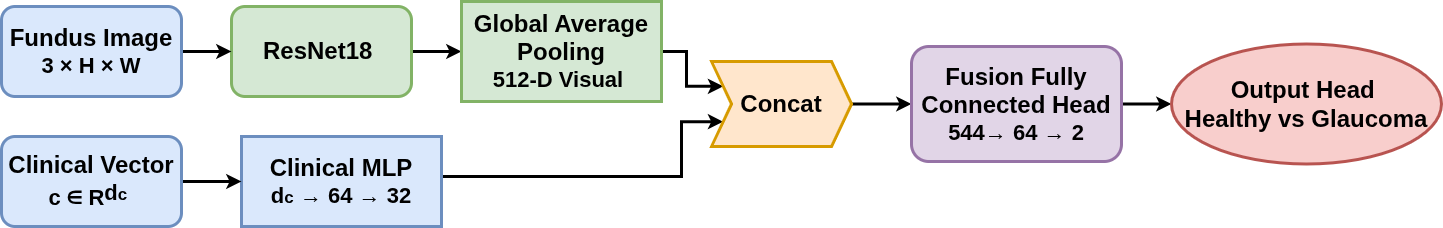

The diagram above was exported from draw.io. Its source (the exported page's mxGraphModel, read from the mxfile embedded in the PNG):
<mxGraphModel dx="2210" dy="793" grid="1" gridSize="10" guides="1" tooltips="1" connect="1" arrows="1" fold="1" page="1" pageScale="1" pageWidth="850" pageHeight="1100" math="0" shadow="0">
  <root>
    <mxCell id="0" />
    <mxCell id="1" parent="0" />
    <mxCell id="N5bKPms3H_GcXy1ri954-9" edge="1" parent="1" source="N5bKPms3H_GcXy1ri954-7" style="edgeStyle=orthogonalEdgeStyle;rounded=0;orthogonalLoop=1;jettySize=auto;html=1;strokeWidth=3;" target="N5bKPms3H_GcXy1ri954-8" value="">
      <mxGeometry relative="1" as="geometry" />
    </mxCell>
    <mxCell id="N5bKPms3H_GcXy1ri954-7" parent="1" style="rounded=1;whiteSpace=wrap;html=1;fillColor=#d5e8d4;strokeColor=#82b366;strokeWidth=3;" value="&lt;font style=&quot;font-size: 24px;&quot;&gt;&lt;b style=&quot;&quot;&gt;ResNet18&amp;nbsp;&lt;/b&gt;&lt;/font&gt;" vertex="1">
      <mxGeometry height="90" width="180" x="60" y="230" as="geometry" />
    </mxCell>
    <mxCell id="N5bKPms3H_GcXy1ri954-17" edge="1" parent="1" source="N5bKPms3H_GcXy1ri954-8" style="edgeStyle=orthogonalEdgeStyle;rounded=0;orthogonalLoop=1;jettySize=auto;html=1;strokeWidth=3;entryX=0;entryY=0.25;entryDx=0;entryDy=0;" target="N5bKPms3H_GcXy1ri954-14" value="">
      <mxGeometry relative="1" as="geometry" />
    </mxCell>
    <mxCell id="N5bKPms3H_GcXy1ri954-8" parent="1" style="rounded=0;whiteSpace=wrap;html=1;fillColor=#d5e8d4;strokeColor=#82b366;strokeWidth=3;" value="&lt;font style=&quot;&quot;&gt;&lt;b style=&quot;&quot;&gt;&lt;span style=&quot;font-size: 24px;&quot;&gt;Global Average Pooling&lt;/span&gt;&lt;/b&gt;&lt;/font&gt;&lt;div&gt;&lt;font style=&quot;&quot;&gt;&lt;b style=&quot;&quot;&gt;&lt;font style=&quot;font-size: 22px;&quot;&gt;512-D Visual&amp;nbsp;&lt;/font&gt;&lt;/b&gt;&lt;/font&gt;&lt;/div&gt;" vertex="1">
      <mxGeometry height="100" width="200" x="290" y="225" as="geometry" />
    </mxCell>
    <mxCell id="N5bKPms3H_GcXy1ri954-30" edge="1" parent="1" source="N5bKPms3H_GcXy1ri954-12" style="edgeStyle=orthogonalEdgeStyle;rounded=0;orthogonalLoop=1;jettySize=auto;html=1;entryX=0;entryY=0.75;entryDx=0;entryDy=0;strokeWidth=3;" target="N5bKPms3H_GcXy1ri954-14" value="">
      <mxGeometry relative="1" as="geometry">
        <Array as="points">
          <mxPoint x="510" y="400" />
          <mxPoint x="510" y="345" />
        </Array>
        <mxPoint x="350" y="425" as="targetPoint" />
      </mxGeometry>
    </mxCell>
    <mxCell id="N5bKPms3H_GcXy1ri954-12" parent="1" style="rounded=0;whiteSpace=wrap;html=1;fillColor=#dae8fc;strokeColor=#6c8ebf;strokeWidth=3;" value="&lt;font style=&quot;font-size: 24px;&quot;&gt;&lt;b style=&quot;&quot;&gt;Clinical MLP&lt;br&gt;&lt;/b&gt;&lt;/font&gt;&lt;div&gt;&lt;b style=&quot;background-color: transparent; color: light-dark(rgb(0, 0, 0), rgb(255, 255, 255)); font-size: 22px;&quot;&gt;d&lt;/b&gt;&lt;font style=&quot;background-color: transparent; color: light-dark(rgb(0, 0, 0), rgb(255, 255, 255)); font-size: 10px;&quot;&gt;&lt;b&gt;&lt;font style=&quot;font-size: 17px;&quot;&gt;c&lt;/font&gt;&lt;span style=&quot;font-size: 22px;&quot;&gt;&amp;nbsp;&lt;/span&gt;&lt;/b&gt;&lt;/font&gt;&lt;b&gt;&lt;font style=&quot;font-size: 22px;&quot;&gt;→ 64 → 32&lt;/font&gt;&lt;/b&gt;&lt;/div&gt;" vertex="1">
      <mxGeometry height="90" width="200" x="70" y="360" as="geometry" />
    </mxCell>
    <mxCell id="N5bKPms3H_GcXy1ri954-20" edge="1" parent="1" source="N5bKPms3H_GcXy1ri954-14" style="edgeStyle=orthogonalEdgeStyle;rounded=0;orthogonalLoop=1;jettySize=auto;html=1;strokeWidth=3;" target="N5bKPms3H_GcXy1ri954-15" value="">
      <mxGeometry relative="1" as="geometry" />
    </mxCell>
    <mxCell id="N5bKPms3H_GcXy1ri954-14" parent="1" style="shape=step;perimeter=stepPerimeter;whiteSpace=wrap;html=1;fixedSize=1;fillColor=#ffe6cc;strokeColor=#d79b00;strokeWidth=3;" value="&lt;font style=&quot;font-size: 24px;&quot;&gt;&lt;b style=&quot;&quot;&gt;Concat&lt;/b&gt;&lt;/font&gt;" vertex="1">
      <mxGeometry height="85" width="140" x="540" y="285" as="geometry" />
    </mxCell>
    <mxCell id="N5bKPms3H_GcXy1ri954-21" edge="1" parent="1" source="N5bKPms3H_GcXy1ri954-15" style="edgeStyle=orthogonalEdgeStyle;rounded=0;orthogonalLoop=1;jettySize=auto;html=1;strokeWidth=3;" target="N5bKPms3H_GcXy1ri954-16" value="">
      <mxGeometry relative="1" as="geometry" />
    </mxCell>
    <mxCell id="N5bKPms3H_GcXy1ri954-15" parent="1" style="rounded=1;whiteSpace=wrap;html=1;fillColor=#e1d5e7;strokeColor=#9673a6;strokeWidth=3;" value="&lt;b&gt;&lt;font style=&quot;font-size: 24px;&quot;&gt;Fusion Fully Connected Head&lt;/font&gt;&lt;/b&gt;&lt;div&gt;&lt;font style=&quot;font-size: 22px;&quot;&gt;&lt;b style=&quot;&quot;&gt;544→ 64 → 2&lt;/b&gt;&lt;/font&gt;&lt;b&gt;&lt;font style=&quot;font-size: 22px;&quot;&gt;&lt;/font&gt;&lt;/b&gt;&lt;/div&gt;" vertex="1">
      <mxGeometry height="115" width="210" x="740" y="270" as="geometry" />
    </mxCell>
    <mxCell id="N5bKPms3H_GcXy1ri954-16" parent="1" style="ellipse;whiteSpace=wrap;html=1;fillColor=#f8cecc;strokeColor=#b85450;strokeWidth=3;" value="&lt;font style=&quot;font-size: 24px;&quot;&gt;&lt;b style=&quot;&quot;&gt;Output Head&amp;nbsp;&lt;br&gt;&lt;font style=&quot;&quot;&gt;Healthy vs Glaucoma&lt;/font&gt;&lt;/b&gt;&lt;/font&gt;" vertex="1">
      <mxGeometry height="120" width="270" x="1000" y="267.5" as="geometry" />
    </mxCell>
    <mxCell id="N5bKPms3H_GcXy1ri954-28" edge="1" parent="1" source="N5bKPms3H_GcXy1ri954-23" style="edgeStyle=orthogonalEdgeStyle;rounded=0;orthogonalLoop=1;jettySize=auto;html=1;strokeWidth=3;" target="N5bKPms3H_GcXy1ri954-12" value="">
      <mxGeometry relative="1" as="geometry" />
    </mxCell>
    <mxCell id="N5bKPms3H_GcXy1ri954-23" parent="1" style="rounded=1;whiteSpace=wrap;html=1;fillColor=#dae8fc;strokeColor=#6c8ebf;strokeWidth=3;" value="&lt;b style=&quot;&quot;&gt;&lt;font style=&quot;font-size: 24px;&quot;&gt;Clinical Vector&lt;/font&gt;&lt;/b&gt;&lt;div&gt;&lt;font style=&quot;&quot;&gt;&lt;b style=&quot;font-size: 22px;&quot;&gt;c&amp;nbsp;&lt;span style=&quot;background-color: transparent;&quot;&gt;∈ R&lt;/span&gt;&lt;/b&gt;&lt;span style=&quot;background-color: transparent; color: light-dark(rgb(0, 0, 0), rgb(255, 255, 255));&quot;&gt;&lt;sup style=&quot;&quot;&gt;&lt;b style=&quot;font-size: 22px;&quot;&gt;d&lt;/b&gt;&lt;font style=&quot;&quot;&gt;&lt;b style=&quot;&quot;&gt;&lt;font style=&quot;font-size: 17px;&quot;&gt;c&lt;/font&gt;&lt;span style=&quot;font-size: 22px;&quot;&gt;&amp;nbsp;&lt;/span&gt;&lt;/b&gt;&lt;/font&gt;&lt;/sup&gt;&lt;/span&gt;&lt;/font&gt;&lt;/div&gt;" vertex="1">
      <mxGeometry height="90" width="180" x="-170" y="360" as="geometry" />
    </mxCell>
    <mxCell id="N5bKPms3H_GcXy1ri954-25" edge="1" parent="1" source="N5bKPms3H_GcXy1ri954-24" style="edgeStyle=orthogonalEdgeStyle;rounded=0;orthogonalLoop=1;jettySize=auto;html=1;strokeWidth=3;" target="N5bKPms3H_GcXy1ri954-7" value="">
      <mxGeometry relative="1" as="geometry" />
    </mxCell>
    <mxCell id="N5bKPms3H_GcXy1ri954-24" parent="1" style="rounded=1;whiteSpace=wrap;html=1;fillColor=#dae8fc;strokeColor=#6c8ebf;strokeWidth=3;" value="&lt;font style=&quot;&quot;&gt;&lt;b style=&quot;&quot;&gt;&lt;span style=&quot;font-size: 24px;&quot;&gt;Fundus Image&lt;/span&gt;&lt;br&gt;&lt;font style=&quot;font-size: 22px;&quot;&gt;3&amp;nbsp;&lt;/font&gt;&lt;/b&gt;&lt;font style=&quot;font-size: 22px;&quot;&gt;&lt;b style=&quot;&quot;&gt;×&lt;/b&gt;&lt;b style=&quot;&quot;&gt;&lt;font style=&quot;&quot;&gt;&lt;span style=&quot;color: light-dark(rgb(0, 0, 0), rgb(255, 255, 255)); background-color: transparent;&quot;&gt;&amp;nbsp;&lt;/span&gt;&lt;span style=&quot;color: light-dark(rgb(0, 0, 0), rgb(255, 255, 255)); background-color: transparent;&quot;&gt;H&amp;nbsp;&lt;/span&gt;&lt;/font&gt;&lt;/b&gt;&lt;b style=&quot;&quot;&gt;×&lt;/b&gt;&lt;b style=&quot;&quot;&gt;&lt;font style=&quot;&quot;&gt;&amp;nbsp;W&lt;/font&gt;&lt;/b&gt;&lt;/font&gt;&lt;/font&gt;" vertex="1">
      <mxGeometry height="90" width="180" x="-170" y="230" as="geometry" />
    </mxCell>
  </root>
</mxGraphModel>